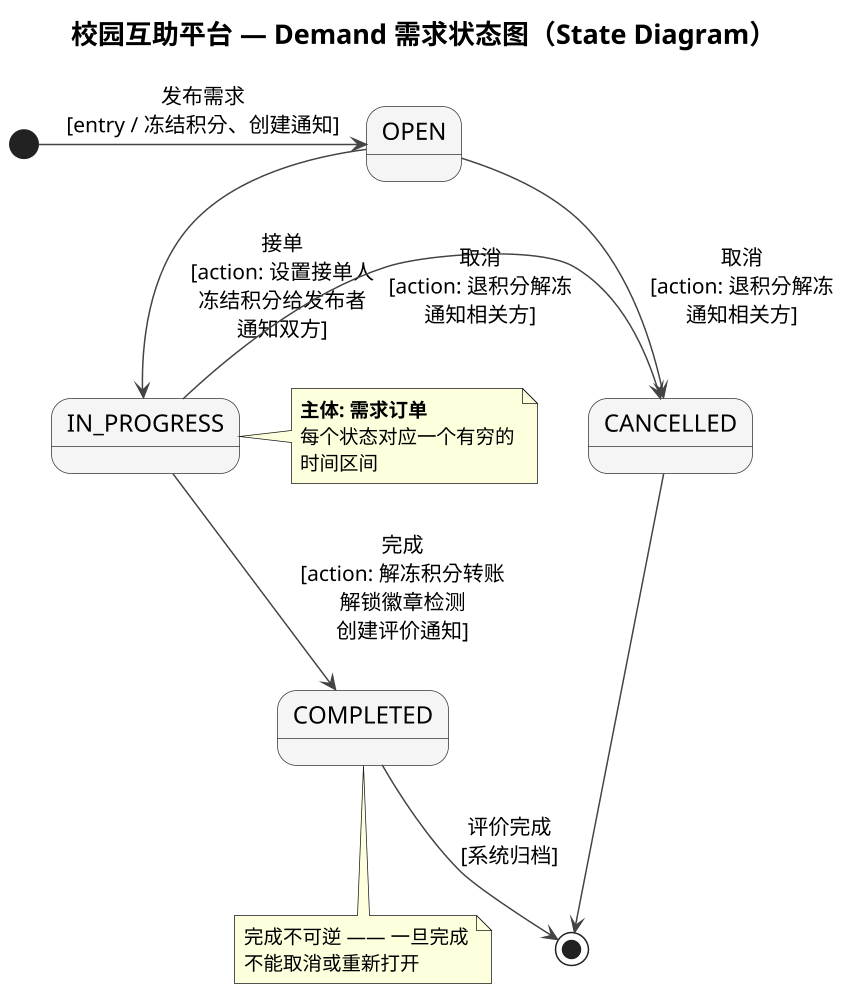

The diagram above was rendered by PlantUML. Its source (embedded in the PNG):
@startuml
skinparam backgroundColor white
skinparam defaultFontSize 14
skinparam stateFontSize 16
skinparam ArrowColor #444444
skinparam stateBackgroundColor #F5F5F5
skinparam stateBorderColor #333333
skinparam titleFontSize 18
skinparam noteFontSize 13
scale 1.5

title 校园互助平台 — Demand 需求状态图（State Diagram）

[*] -right-> OPEN : 发布需求\n[entry / 冻结积分、创建通知]

OPEN -down-> IN_PROGRESS : 接单\n[action: 设置接单人\n冻结积分给发布者\n通知双方]
OPEN -right-> CANCELLED : 取消\n[action: 退积分解冻\n通知相关方]

IN_PROGRESS -down-> COMPLETED : 完成\n[action: 解冻积分转账\n解锁徽章检测\n创建评价通知]
IN_PROGRESS -right-> CANCELLED : 取消\n[action: 退积分解冻\n通知相关方]

COMPLETED -down-> [*] : 评价完成\n[系统归档]
CANCELLED -down-> [*]

note right of IN_PROGRESS
  <b>主体: 需求订单</b>
  每个状态对应一个有穷的
  时间区间
end note

note bottom of COMPLETED
  完成不可逆 —— 一旦完成
  不能取消或重新打开
end note

@enduml